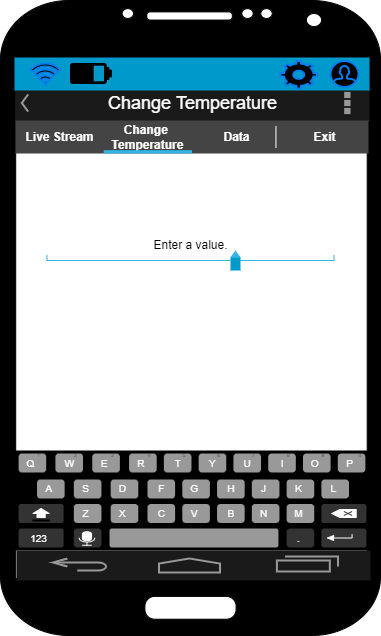

The diagram above was exported from draw.io. Its source (the exported page's mxGraphModel, read from the mxfile embedded in the PNG):
<mxGraphModel dx="1422" dy="743" grid="1" gridSize="10" guides="1" tooltips="1" connect="1" arrows="1" fold="1" page="1" pageScale="1" pageWidth="850" pageHeight="1100" math="0" shadow="0">
  <root>
    <mxCell id="0" />
    <mxCell id="1" parent="0" />
    <mxCell id="grK8xLM7ajYM0T5zvSz3-7" value="" style="verticalLabelPosition=bottom;verticalAlign=top;html=1;shadow=0;dashed=0;strokeWidth=1;shape=mxgraph.android.phone2;strokeColor=#000000;fillColor=#000000;" vertex="1" parent="1">
      <mxGeometry x="220" y="100" width="380" height="635" as="geometry" />
    </mxCell>
    <mxCell id="grK8xLM7ajYM0T5zvSz3-10" value="" style="verticalLabelPosition=bottom;verticalAlign=top;html=1;shadow=0;dashed=0;strokeWidth=2;shape=mxgraph.android.navigation_bar_1;fillColor=#1A1A1A;strokeColor=#999999;sketch=0;" vertex="1" parent="1">
      <mxGeometry x="236" y="650" width="354" height="30" as="geometry" />
    </mxCell>
    <mxCell id="grK8xLM7ajYM0T5zvSz3-15" value="Enter a value." style="strokeWidth=1;html=1;shadow=0;dashed=0;shape=mxgraph.android.textfield;align=center;strokeColor=#33b5e5;pointerEvents=1;fillColor=#000000;" vertex="1" parent="1">
      <mxGeometry x="266.5" y="330" width="287" height="30" as="geometry" />
    </mxCell>
    <mxCell id="grK8xLM7ajYM0T5zvSz3-16" value="&lt;font style=&quot;font-size: 18px&quot;&gt;Change Temperature&lt;/font&gt;" style="strokeWidth=1;html=1;shadow=0;dashed=0;shape=mxgraph.android.action_bar_landscape;fillColor=#1A1A1A;strokeColor=#c0c0c0;strokeWidth=2;fontColor=#FFFFFF;" vertex="1" parent="1">
      <mxGeometry x="235" y="184" width="354" height="37" as="geometry" />
    </mxCell>
    <mxCell id="grK8xLM7ajYM0T5zvSz3-19" value="" style="verticalLabelPosition=bottom;verticalAlign=top;html=1;shadow=0;dashed=0;strokeWidth=1;shape=mxgraph.android.keyboard;sketch=0;fillColor=#000000;" vertex="1" parent="1">
      <mxGeometry x="234" y="550" width="356" height="100" as="geometry" />
    </mxCell>
    <mxCell id="grK8xLM7ajYM0T5zvSz3-20" value="" style="verticalLabelPosition=bottom;verticalAlign=top;html=1;shadow=0;dashed=0;strokeWidth=1;shape=mxgraph.android.text_insertion_point;fillColor=#000000;" vertex="1" parent="1">
      <mxGeometry x="450" y="350" width="10" height="20" as="geometry" />
    </mxCell>
    <mxCell id="grK8xLM7ajYM0T5zvSz3-50" value="" style="strokeWidth=1;html=1;shadow=0;dashed=0;shape=mxgraph.android.rrect;rSize=0;fillColor=#444444;strokeColor=none;" vertex="1" parent="1">
      <mxGeometry x="235" y="220" width="353" height="33" as="geometry" />
    </mxCell>
    <mxCell id="grK8xLM7ajYM0T5zvSz3-51" value="Live Stream" style="strokeWidth=1;html=1;shadow=0;dashed=0;shape=mxgraph.android.anchor;fontStyle=1;fontColor=#ffffff;fillColor=#000000;" vertex="1" parent="grK8xLM7ajYM0T5zvSz3-50">
      <mxGeometry width="88.25000000000003" height="33" as="geometry" />
    </mxCell>
    <mxCell id="grK8xLM7ajYM0T5zvSz3-52" value="Change &lt;br&gt;Temperature" style="strokeWidth=1;html=1;shadow=0;dashed=0;shape=mxgraph.android.rrect;rSize=0;fontStyle=1;fillColor=none;strokeColor=none;fontColor=#ffffff;" vertex="1" parent="grK8xLM7ajYM0T5zvSz3-50">
      <mxGeometry x="88.25000000000003" width="88.25000000000003" height="33" as="geometry" />
    </mxCell>
    <mxCell id="grK8xLM7ajYM0T5zvSz3-53" value="" style="strokeWidth=1;html=1;shadow=0;dashed=0;shape=mxgraph.android.rrect;rSize=0;fillColor=#33b5e5;strokeColor=none;" vertex="1" parent="grK8xLM7ajYM0T5zvSz3-52">
      <mxGeometry y="29.700000000000003" width="88.25000000000003" height="3.3000000000000003" as="geometry" />
    </mxCell>
    <mxCell id="grK8xLM7ajYM0T5zvSz3-54" value="Data" style="strokeWidth=1;html=1;shadow=0;dashed=0;shape=mxgraph.android.anchor;fontStyle=1;fontColor=#ffffff;fillColor=#000000;" vertex="1" parent="grK8xLM7ajYM0T5zvSz3-50">
      <mxGeometry x="176.50000000000006" width="88.25000000000003" height="33" as="geometry" />
    </mxCell>
    <mxCell id="grK8xLM7ajYM0T5zvSz3-55" value="Exit" style="strokeWidth=1;html=1;shadow=0;dashed=0;shape=mxgraph.android.anchor;fontStyle=1;fontColor=#ffffff;fillColor=#000000;" vertex="1" parent="grK8xLM7ajYM0T5zvSz3-50">
      <mxGeometry x="264.75000000000006" width="88.25000000000003" height="33" as="geometry" />
    </mxCell>
    <mxCell id="grK8xLM7ajYM0T5zvSz3-56" value="" style="shape=line;strokeColor=#ffffff;direction=south;shadow=0;fillColor=#000000;" vertex="1" parent="grK8xLM7ajYM0T5zvSz3-50">
      <mxGeometry x="250.91621621621627" y="5.5" width="19.081081081081088" height="22" as="geometry" />
    </mxCell>
    <mxCell id="grK8xLM7ajYM0T5zvSz3-59" value="" style="verticalLabelPosition=bottom;verticalAlign=top;html=1;shadow=0;dashed=0;strokeWidth=1;strokeColor=none;shape=rect;fillColor=#0099cc;fontSize=18;" vertex="1" parent="1">
      <mxGeometry x="234" y="157" width="355" height="33" as="geometry" />
    </mxCell>
    <mxCell id="grK8xLM7ajYM0T5zvSz3-58" value="" style="html=1;verticalLabelPosition=bottom;align=center;labelBackgroundColor=#ffffff;verticalAlign=top;strokeWidth=2;strokeColor=#0080F0;shadow=0;dashed=0;shape=mxgraph.ios7.icons.user;fontSize=18;fillColor=#000000;" vertex="1" parent="1">
      <mxGeometry x="550" y="160.5" width="28" height="26" as="geometry" />
    </mxCell>
    <mxCell id="grK8xLM7ajYM0T5zvSz3-60" value="" style="html=1;verticalLabelPosition=bottom;align=center;labelBackgroundColor=#ffffff;verticalAlign=top;strokeWidth=2;strokeColor=#0080F0;shadow=0;dashed=0;shape=mxgraph.ios7.icons.wifi;pointerEvents=1;fontSize=18;fillColor=#000000;" vertex="1" parent="1">
      <mxGeometry x="250" y="163" width="29.7" height="21" as="geometry" />
    </mxCell>
    <mxCell id="grK8xLM7ajYM0T5zvSz3-61" value="" style="html=1;verticalLabelPosition=bottom;align=center;labelBackgroundColor=#ffffff;verticalAlign=top;strokeWidth=2;strokeColor=#0080F0;shadow=0;dashed=0;shape=mxgraph.ios7.icons.settings;fontSize=18;fillColor=#000000;" vertex="1" parent="1">
      <mxGeometry x="500" y="160.5" width="36.5" height="27.5" as="geometry" />
    </mxCell>
    <mxCell id="grK8xLM7ajYM0T5zvSz3-64" value="" style="shape=image;html=1;verticalAlign=top;verticalLabelPosition=bottom;labelBackgroundColor=#ffffff;imageAspect=0;aspect=fixed;image=https://cdn3.iconfinder.com/data/icons/essential-pack/32/26-Battery_status-128.png;shadow=0;fontSize=18;strokeColor=#000000;fillColor=#000000;" vertex="1" parent="1">
      <mxGeometry x="290" y="152.5" width="42" height="42" as="geometry" />
    </mxCell>
  </root>
</mxGraphModel>